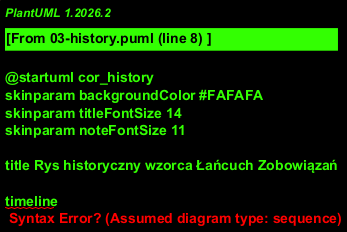

The diagram above was rendered by PlantUML. Its source (embedded in the PNG):
@startuml cor_history
skinparam backgroundColor #FAFAFA
skinparam titleFontSize 14
skinparam noteFontSize 11

title Rys historyczny wzorca Łańcuch Zobowiązań

timeline
  title Ewolucja wzorca Łańcuch Zobowiązań
  1994 : GoF (Gamma, Helm, Johnson, Vlissides)\nPublikacja 23 wzorców projektowych\n"Chain of Responsibility" — jeden z wzorców behawioralnych
  1995 : Zastosowanie w systemach GUI\n(event bubbling w Smalltalk / MFC)
  2000 : Middleware w aplikacjach webowych\n(Servlet Filters w Java EE)
  2004 : ASP.NET HttpModules / HttpHandlers\n(pipeline żądań HTTP — CoR w praktyce)
  2014 : OWIN Middleware (Open Web Interface for .NET)\nApp.Use() — łańcuch middleware
  2016 : ASP.NET Core Middleware Pipeline\nApp.UseRouting().UseAuthentication().UseAuthorization()
  2020 : MediatR Pipeline Behaviors\nłańcuch zachowań dla CQRS
@enduml